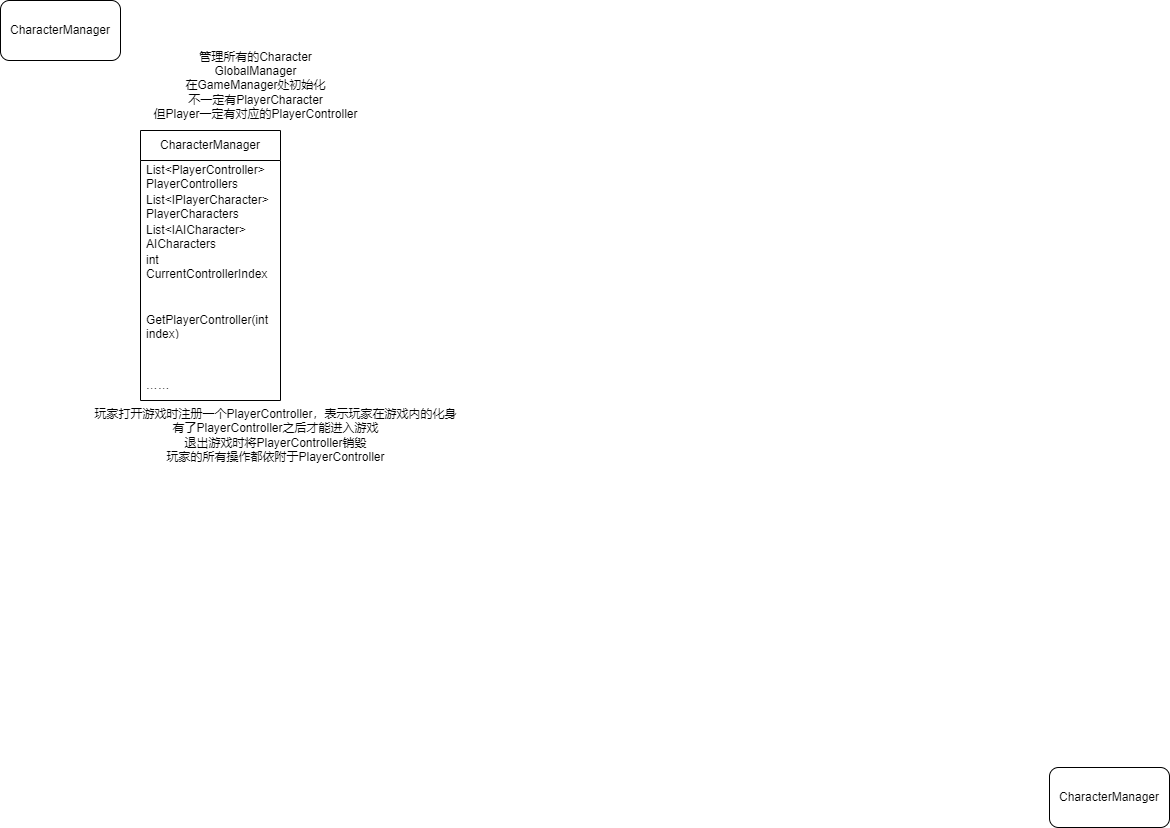

The diagram above was exported from draw.io. Its source (the exported page's mxGraphModel, read from the mxfile embedded in the PNG):
<mxGraphModel dx="646" dy="611" grid="1" gridSize="10" guides="1" tooltips="1" connect="1" arrows="1" fold="1" page="1" pageScale="1" pageWidth="1169" pageHeight="827" math="0" shadow="0">
  <root>
    <mxCell id="0" />
    <mxCell id="1" parent="0" />
    <mxCell id="2" value="CharacterManager" style="rounded=1;whiteSpace=wrap;html=1;" parent="1" vertex="1">
      <mxGeometry width="120" height="60" as="geometry" />
    </mxCell>
    <mxCell id="3" value="CharacterManager" style="rounded=1;whiteSpace=wrap;html=1;" parent="1" vertex="1">
      <mxGeometry x="1049" y="767" width="120" height="60" as="geometry" />
    </mxCell>
    <mxCell id="4" value="管理所有的Character&lt;br&gt;GlobalManager&lt;br&gt;在GameManager处初始化&lt;br&gt;不一定有PlayerCharacter&lt;br&gt;但Player一定有对应的PlayerController" style="text;html=1;align=center;verticalAlign=middle;resizable=0;points=[];autosize=1;strokeColor=none;fillColor=none;" parent="1" vertex="1">
      <mxGeometry x="140" y="40" width="230" height="90" as="geometry" />
    </mxCell>
    <mxCell id="9" value="CharacterManager" style="swimlane;fontStyle=0;childLayout=stackLayout;horizontal=1;startSize=30;horizontalStack=0;resizeParent=1;resizeParentMax=0;resizeLast=0;collapsible=1;marginBottom=0;whiteSpace=wrap;html=1;" parent="1" vertex="1">
      <mxGeometry x="140" y="130" width="140" height="270" as="geometry" />
    </mxCell>
    <mxCell id="17" value="List&amp;lt;PlayerController&amp;gt; PlayerControllers" style="text;strokeColor=none;fillColor=none;align=left;verticalAlign=middle;spacingLeft=4;spacingRight=4;overflow=hidden;points=[[0,0.5],[1,0.5]];portConstraint=eastwest;rotatable=0;whiteSpace=wrap;html=1;" parent="9" vertex="1">
      <mxGeometry y="30" width="140" height="30" as="geometry" />
    </mxCell>
    <mxCell id="10" value="List&amp;lt;IPlayerCharacter&amp;gt; PlayerCharacters&lt;br&gt;所有的PlayerCharacter" style="text;strokeColor=none;fillColor=none;align=left;verticalAlign=middle;spacingLeft=4;spacingRight=4;overflow=hidden;points=[[0,0.5],[1,0.5]];portConstraint=eastwest;rotatable=0;whiteSpace=wrap;html=1;" parent="9" vertex="1">
      <mxGeometry y="60" width="140" height="30" as="geometry" />
    </mxCell>
    <mxCell id="11" value="List&amp;lt;IAICharacter&amp;gt; AICharacters&lt;br&gt;所有的AICharacter" style="text;strokeColor=none;fillColor=none;align=left;verticalAlign=middle;spacingLeft=4;spacingRight=4;overflow=hidden;points=[[0,0.5],[1,0.5]];portConstraint=eastwest;rotatable=0;whiteSpace=wrap;html=1;" parent="9" vertex="1">
      <mxGeometry y="90" width="140" height="30" as="geometry" />
    </mxCell>
    <mxCell id="22" value="int CurrentControllerIndex&lt;br&gt;当前本地的玩家的ControllerIndex" style="text;strokeColor=none;fillColor=none;align=left;verticalAlign=middle;spacingLeft=4;spacingRight=4;overflow=hidden;points=[[0,0.5],[1,0.5]];portConstraint=eastwest;rotatable=0;whiteSpace=wrap;html=1;" vertex="1" parent="9">
      <mxGeometry y="120" width="140" height="30" as="geometry" />
    </mxCell>
    <mxCell id="15" style="text;strokeColor=none;fillColor=none;align=left;verticalAlign=middle;spacingLeft=4;spacingRight=4;overflow=hidden;points=[[0,0.5],[1,0.5]];portConstraint=eastwest;rotatable=0;whiteSpace=wrap;html=1;" parent="9" vertex="1">
      <mxGeometry y="150" width="140" height="30" as="geometry" />
    </mxCell>
    <mxCell id="18" value="GetPlayerController(int index)" style="text;strokeColor=none;fillColor=none;align=left;verticalAlign=middle;spacingLeft=4;spacingRight=4;overflow=hidden;points=[[0,0.5],[1,0.5]];portConstraint=eastwest;rotatable=0;whiteSpace=wrap;html=1;" parent="9" vertex="1">
      <mxGeometry y="180" width="140" height="30" as="geometry" />
    </mxCell>
    <mxCell id="21" style="text;strokeColor=none;fillColor=none;align=left;verticalAlign=middle;spacingLeft=4;spacingRight=4;overflow=hidden;points=[[0,0.5],[1,0.5]];portConstraint=eastwest;rotatable=0;whiteSpace=wrap;html=1;" parent="9" vertex="1">
      <mxGeometry y="210" width="140" height="30" as="geometry" />
    </mxCell>
    <mxCell id="20" value="……" style="text;strokeColor=none;fillColor=none;align=left;verticalAlign=middle;spacingLeft=4;spacingRight=4;overflow=hidden;points=[[0,0.5],[1,0.5]];portConstraint=eastwest;rotatable=0;whiteSpace=wrap;html=1;" parent="9" vertex="1">
      <mxGeometry y="240" width="140" height="30" as="geometry" />
    </mxCell>
    <mxCell id="19" value="玩家打开游戏时注册一个PlayerController，表示玩家在游戏内的化身&lt;br&gt;有了PlayerController之后才能进入游戏&lt;br&gt;退出游戏时将PlayerController销毁&lt;br&gt;玩家的所有操作都依附于PlayerController" style="text;html=1;align=center;verticalAlign=middle;resizable=0;points=[];autosize=1;strokeColor=none;fillColor=none;" parent="1" vertex="1">
      <mxGeometry x="80" y="400" width="390" height="70" as="geometry" />
    </mxCell>
  </root>
</mxGraphModel>